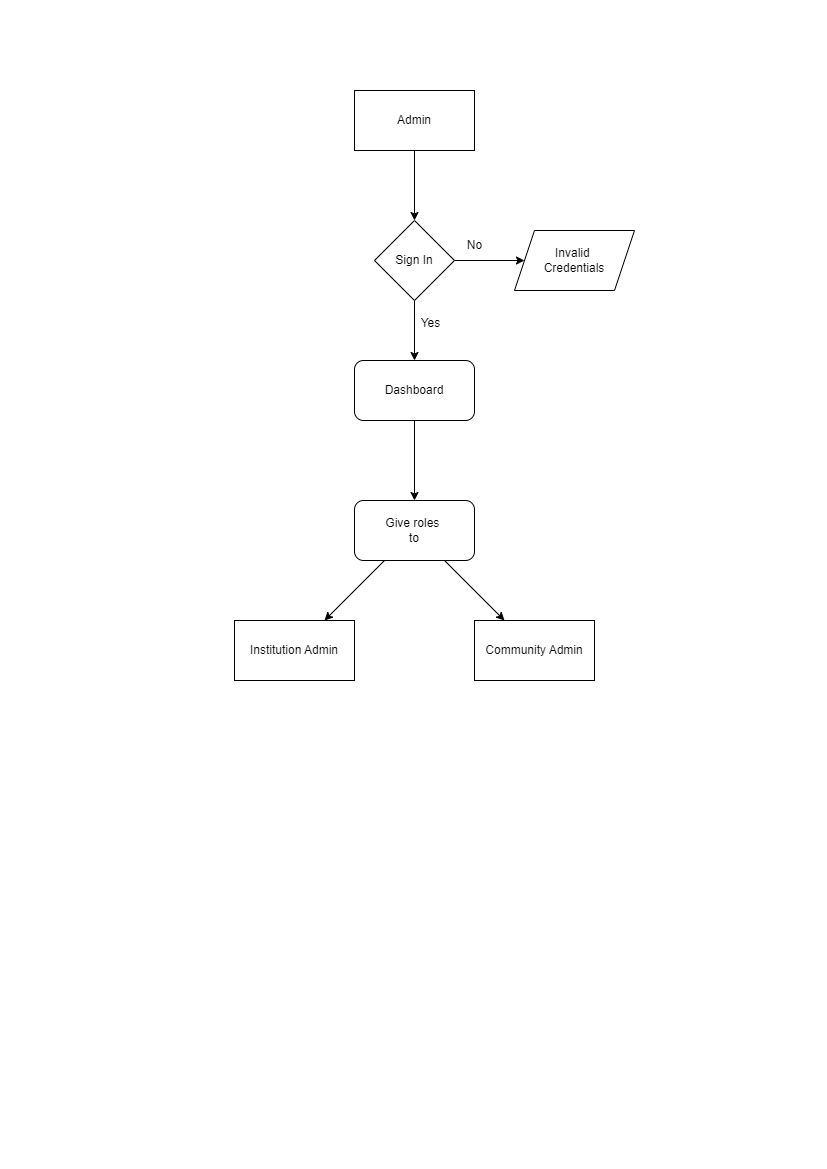

The diagram above was exported from draw.io. Its source (the exported page's mxGraphModel, read from the mxfile embedded in the PNG):
<mxGraphModel dx="1050" dy="470" grid="1" gridSize="10" guides="1" tooltips="1" connect="1" arrows="1" fold="1" page="1" pageScale="1" pageWidth="827" pageHeight="1169" math="0" shadow="0">
  <root>
    <mxCell id="0" />
    <mxCell id="1" parent="0" />
    <mxCell id="iPcJ8Jvhe0r-qgU5PlM_-2" value="" style="edgeStyle=orthogonalEdgeStyle;rounded=0;orthogonalLoop=1;jettySize=auto;html=1;" parent="1" source="iPcJ8Jvhe0r-qgU5PlM_-3" target="iPcJ8Jvhe0r-qgU5PlM_-6" edge="1">
      <mxGeometry relative="1" as="geometry" />
    </mxCell>
    <mxCell id="iPcJ8Jvhe0r-qgU5PlM_-3" value="Admin" style="rounded=0;whiteSpace=wrap;html=1;" parent="1" vertex="1">
      <mxGeometry x="354" y="90" width="120" height="60" as="geometry" />
    </mxCell>
    <mxCell id="iPcJ8Jvhe0r-qgU5PlM_-4" value="" style="edgeStyle=orthogonalEdgeStyle;rounded=0;orthogonalLoop=1;jettySize=auto;html=1;" parent="1" source="iPcJ8Jvhe0r-qgU5PlM_-6" target="iPcJ8Jvhe0r-qgU5PlM_-7" edge="1">
      <mxGeometry relative="1" as="geometry" />
    </mxCell>
    <mxCell id="iPcJ8Jvhe0r-qgU5PlM_-5" value="" style="edgeStyle=orthogonalEdgeStyle;rounded=0;orthogonalLoop=1;jettySize=auto;html=1;" parent="1" source="iPcJ8Jvhe0r-qgU5PlM_-6" target="iPcJ8Jvhe0r-qgU5PlM_-8" edge="1">
      <mxGeometry relative="1" as="geometry" />
    </mxCell>
    <mxCell id="iPcJ8Jvhe0r-qgU5PlM_-6" value="Sign In" style="rhombus;whiteSpace=wrap;html=1;rounded=0;" parent="1" vertex="1">
      <mxGeometry x="374" y="220" width="80" height="80" as="geometry" />
    </mxCell>
    <mxCell id="iPcJ8Jvhe0r-qgU5PlM_-7" value="Invalid&amp;nbsp;&lt;div&gt;Credentials&lt;/div&gt;" style="shape=parallelogram;perimeter=parallelogramPerimeter;whiteSpace=wrap;html=1;fixedSize=1;rounded=0;" parent="1" vertex="1">
      <mxGeometry x="514" y="230" width="120" height="60" as="geometry" />
    </mxCell>
    <mxCell id="0me-6tXw4zIZWWnoDM7W-2" value="" style="edgeStyle=orthogonalEdgeStyle;rounded=0;orthogonalLoop=1;jettySize=auto;html=1;" parent="1" source="iPcJ8Jvhe0r-qgU5PlM_-8" target="0me-6tXw4zIZWWnoDM7W-1" edge="1">
      <mxGeometry relative="1" as="geometry" />
    </mxCell>
    <mxCell id="iPcJ8Jvhe0r-qgU5PlM_-8" value="Dashboard" style="rounded=1;whiteSpace=wrap;html=1;" parent="1" vertex="1">
      <mxGeometry x="354" y="360" width="120" height="60" as="geometry" />
    </mxCell>
    <mxCell id="iPcJ8Jvhe0r-qgU5PlM_-9" value="No" style="text;html=1;align=center;verticalAlign=middle;resizable=0;points=[];autosize=1;strokeColor=none;fillColor=none;" parent="1" vertex="1">
      <mxGeometry x="454" y="230" width="40" height="30" as="geometry" />
    </mxCell>
    <mxCell id="iPcJ8Jvhe0r-qgU5PlM_-10" value="Yes" style="text;html=1;align=center;verticalAlign=middle;resizable=0;points=[];autosize=1;strokeColor=none;fillColor=none;" parent="1" vertex="1">
      <mxGeometry x="410" y="308" width="40" height="30" as="geometry" />
    </mxCell>
    <mxCell id="0me-6tXw4zIZWWnoDM7W-1" value="Give roles&amp;nbsp;&lt;div&gt;to&lt;/div&gt;" style="whiteSpace=wrap;html=1;rounded=1;" parent="1" vertex="1">
      <mxGeometry x="354" y="500" width="120" height="60" as="geometry" />
    </mxCell>
    <mxCell id="0me-6tXw4zIZWWnoDM7W-3" value="Institution Admin" style="rounded=0;whiteSpace=wrap;html=1;" parent="1" vertex="1">
      <mxGeometry x="234" y="620" width="120" height="60" as="geometry" />
    </mxCell>
    <mxCell id="0me-6tXw4zIZWWnoDM7W-4" value="Community Admin" style="rounded=0;whiteSpace=wrap;html=1;" parent="1" vertex="1">
      <mxGeometry x="474" y="620" width="120" height="60" as="geometry" />
    </mxCell>
    <mxCell id="0me-6tXw4zIZWWnoDM7W-5" value="" style="endArrow=classic;html=1;rounded=0;entryX=0.25;entryY=0;entryDx=0;entryDy=0;exitX=0.75;exitY=1;exitDx=0;exitDy=0;" parent="1" source="0me-6tXw4zIZWWnoDM7W-1" target="0me-6tXw4zIZWWnoDM7W-4" edge="1">
      <mxGeometry width="50" height="50" relative="1" as="geometry">
        <mxPoint x="390" y="570" as="sourcePoint" />
        <mxPoint x="440" y="520" as="targetPoint" />
      </mxGeometry>
    </mxCell>
    <mxCell id="0me-6tXw4zIZWWnoDM7W-6" value="" style="endArrow=classic;html=1;rounded=0;entryX=0.75;entryY=0;entryDx=0;entryDy=0;exitX=0.25;exitY=1;exitDx=0;exitDy=0;" parent="1" source="0me-6tXw4zIZWWnoDM7W-1" target="0me-6tXw4zIZWWnoDM7W-3" edge="1">
      <mxGeometry width="50" height="50" relative="1" as="geometry">
        <mxPoint x="390" y="570" as="sourcePoint" />
        <mxPoint x="440" y="520" as="targetPoint" />
      </mxGeometry>
    </mxCell>
  </root>
</mxGraphModel>